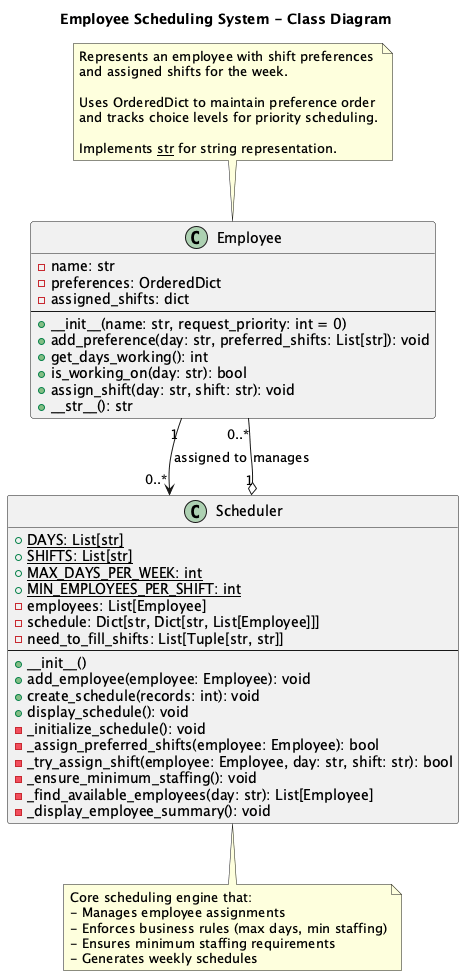

The diagram above was rendered by PlantUML. Its source (embedded in the PNG):
@startuml
title Employee Scheduling System - Class Diagram

class Employee {
    - name: str
    - preferences: OrderedDict
    - assigned_shifts: dict
    --
    + __init__(name: str, request_priority: int = 0)
    + add_preference(day: str, preferred_shifts: List[str]): void
    + get_days_working(): int
    + is_working_on(day: str): bool
    + assign_shift(day: str, shift: str): void
    + __str__(): str
}

class Scheduler {
    {static} + DAYS: List[str]
    {static} + SHIFTS: List[str]
    {static} + MAX_DAYS_PER_WEEK: int
    {static} + MIN_EMPLOYEES_PER_SHIFT: int
    - employees: List[Employee]
    - schedule: Dict[str, Dict[str, List[Employee]]]
    - need_to_fill_shifts: List[Tuple[str, str]]
    --
    + __init__()
    + add_employee(employee: Employee): void
    + create_schedule(records: int): void
    + display_schedule(): void
    - _initialize_schedule(): void
    - _assign_preferred_shifts(employee: Employee): bool
    - _try_assign_shift(employee: Employee, day: str, shift: str): bool
    - _ensure_minimum_staffing(): void
    - _find_available_employees(day: str): List[Employee]
    - _display_employee_summary(): void
}

Employee "1" --> "0..*" Scheduler : assigned to
Scheduler "1" o-- "0..*" Employee : manages

note top of Employee
Represents an employee with shift preferences
and assigned shifts for the week.

Uses OrderedDict to maintain preference order
and tracks choice levels for priority scheduling.

Implements __str__ for string representation.
end note

note bottom of Scheduler
Core scheduling engine that:
- Manages employee assignments
- Enforces business rules (max days, min staffing)
- Ensures minimum staffing requirements
- Generates weekly schedules
end note

@enduml